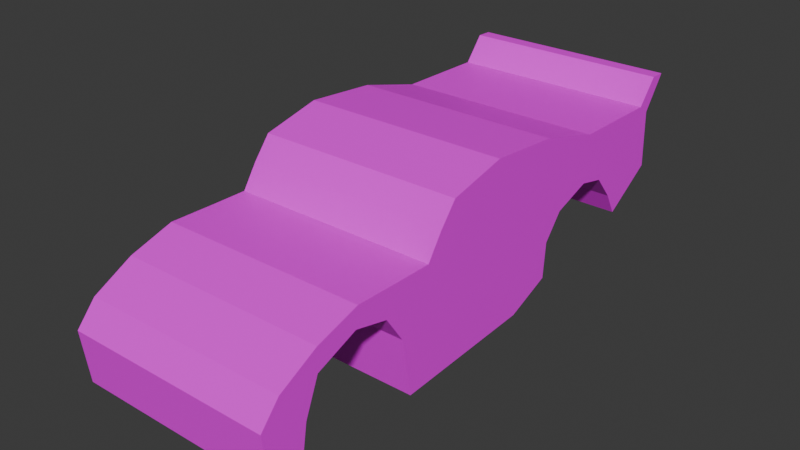 # Source: lightning.blend  (saved by Blender 4.0.36; exported with 4.5.12 LTS)
import bpy
from mathutils import Matrix  # noqa: F401  (used for matrix-valued properties, if any)

bpy.ops.wm.read_factory_settings(use_empty=True)
scene = bpy.context.scene
scene.name = 'Scene'

# ---- collections
col_collection = bpy.data.collections.new('Collection'); scene.collection.children.link(col_collection)

# ---- images (referenced by path relative to the original .blend; pixels are not part of the script)
import os
ASSET_DIR = os.environ.get("B2B_ASSET_DIR", "")  # directory of the original .blend (textures are referenced by path, not embedded)
HERE = os.path.dirname(os.path.abspath(__file__))  # packed textures are extracted next to this script under _unpacked/

def load_image(name, relpath, width, height, colorspace="sRGB"):
    """Load a texture the original file referenced (path relative to the .blend, or extracted next to this script)."""
    p = next((c for c in (os.path.join(HERE, relpath), os.path.join(ASSET_DIR, relpath)) if relpath and os.path.exists(c)), "")
    if p:
        img = bpy.data.images.load(p, check_existing=True)
        img.name = name
    else:  # same state as the original file: an image datablock whose file is absent (Cycles renders it pink)
        img = bpy.data.images.new(name, width, height)
        img.source = "FILE"
        img.filepath = "//" + (relpath or name)
    img.colorspace_settings.name = colorspace
    return img
img_609274b6ce9e72a94c8d559d55a61003_jpg = load_image('609274b6ce9e72a94c8d559d55a61003.jpg', '609274b6ce9e72a94c8d559d55a61003.jpg', 1024, 1024, 'sRGB')

# ---- materials (node trees are filled in below, after node groups)
mat_material_001 = bpy.data.materials.new('Material.001')
mat_material_001.use_transparent_shadow = False

# ---- material node trees
mat_material_001.use_nodes = True; mat_material_001.node_tree.nodes.clear()
_N = mat_material_001.node_tree.nodes; _L = mat_material_001.node_tree.links
n0 = _N.new('ShaderNodeBsdfPrincipled'); n0.name = 'Principled BSDF'; n0.location = (10, 300)
n0.inputs[3].default_value = 1.45
n1 = _N.new('ShaderNodeOutputMaterial'); n1.name = 'Material Output'; n1.location = (300, 300)
n2 = _N.new('ShaderNodeTexImage'); n2.name = 'Image Texture'; n2.location = (-323, 296)
n2.image = img_609274b6ce9e72a94c8d559d55a61003_jpg
_L.new(n0.outputs[0], n1.inputs[0])
_L.new(n2.outputs[0], n0.inputs[0])
n1.is_active_output = True

# ---- world
world_world = bpy.data.worlds.new('World'); scene.world = world_world
world_world.use_nodes = True; world_world.node_tree.nodes.clear()
_N = world_world.node_tree.nodes; _L = world_world.node_tree.links
n0 = _N.new('ShaderNodeOutputWorld'); n0.name = 'World Output'; n0.location = (300, 300)
n1 = _N.new('ShaderNodeBackground'); n1.name = 'Background'; n1.location = (10, 300)
n1.inputs[0].default_value = (0.05088, 0.05088, 0.05088, 1.0)
_L.new(n1.outputs[0], n0.inputs[0])
n0.is_active_output = True
world_world.color = (0.05088, 0.05088, 0.05088)
world_world.use_sun_shadow = False
world_world.sun_shadow_jitter_overblur = 0.0

# ---- meshes
me_plane = bpy.data.meshes.new('Plane')
me_plane.from_pydata([(-0.07, -1.247, 1.286), (-0.1479, -0.6943, 1.286), (-0.5072, 0.09903, 1.286), (-0.47, 0.5573, 1.286), (-0.3568, 0.9792, 1.286), (-0.5038, 1.69, 1.286), (-0.5017, 1.785, 1.286), (-0.2961, 1.64, 1.286), (0.06015, 1.655, 1.286), (0.2626, 1.334, 1.286), (0.1248, 1.257, 1.286), (-0.06282, 0.9573, 1.286), (0.1717, 0.5933, 1.286), (0.3904, 0.5772, 1.286), (0.5046, 0.2979, 1.286), (0.5484, -0.6014, 1.286), (0.1875, -0.6651, 1.286), (-0.03047, -0.9927, 1.286), (0.2844, -1.334, 1.286), (0.561, -1.378, 1.286), (0.5237, -1.568, 1.286), (0.1977, -1.608, 1.286), (0.05897, -1.489, 1.286), (0.05897, -1.489, 1.286), (-0.349, 1.563, 1.286), (-0.4219, -0.2671, 1.286), (-0.154, -0.9775, 1.286), (-0.0247, 1.131, 1.286), (0.02016, 0.713, 1.286), (0.01967, -0.7804, 1.286), (0.07158, -1.25, 1.286), (-0.145, -0.4683, 1.286), (-0.07694, -0.3531, 1.286), (0.1863, -0.3251, 1.286), (0.01878, -0.5746, 1.286), (-0.4645, -0.08402, 1.286), (-0.4886, 0.3282, 1.286), (0.09592, 0.6532, 1.286), (0.281, 0.5853, 1.286), (0.4475, 0.4375, 1.286), (0.5265, -0.1518, 1.286), (-0.2859, -0.3756, 1.286), (-0.151, -0.3691, 1.286), (-0.1753, 0.03323, 1.286), (-0.1859, 0.2101, 1.286), (-0.195, 0.3605, 1.286), (-0.2088, 0.5892, 1.286), (-0.2124, 0.6489, 1.286), (0.3411, -0.04905, 1.286), (0.3382, 0.4456, 1.286), (-0.06557, -0.5294, 1.286), (0.1902, 0.006299, 1.286), (0.02666, -0.3406, 1.286), (-0.05269, -0.4299, 1.286), (0.09813, -0.4853, 1.286), (-0.1632, -0.1665, 1.286), (0.363, -0.4987, 1.286), (-0.07, -1.247, -5.852e-05), (-0.1479, -0.6943, -5.852e-05), (-0.5072, 0.09903, -5.852e-05), (-0.47, 0.5573, -5.852e-05), (-0.3568, 0.9792, -5.852e-05), (-0.5038, 1.69, -5.852e-05), (-0.5017, 1.785, -5.852e-05), (-0.2961, 1.64, -5.852e-05), (0.06015, 1.655, -5.852e-05), (0.2626, 1.334, -5.852e-05), (0.1248, 1.257, -5.852e-05), (-0.06282, 0.9573, -5.852e-05), (0.1717, 0.5933, -5.852e-05), (0.3904, 0.5772, -5.852e-05), (0.5046, 0.2979, -5.864e-05), (0.5484, -0.6014, -5.864e-05), (0.1875, -0.6651, -5.852e-05), (-0.03047, -0.9927, -5.852e-05), (0.2844, -1.334, -5.852e-05), (0.561, -1.378, -5.864e-05), (0.5237, -1.568, -5.864e-05), (0.1977, -1.608, -5.852e-05), (0.05897, -1.489, -5.852e-05), (0.05897, -1.489, -5.852e-05), (-0.349, 1.563, -5.852e-05), (-0.4219, -0.2671, -5.852e-05), (-0.154, -0.9775, -5.852e-05), (-0.0247, 1.131, -5.852e-05), (0.02016, 0.713, -5.852e-05), (0.01967, -0.7804, -5.852e-05), (0.07158, -1.25, -5.852e-05), (-0.145, -0.4683, -5.852e-05), (-0.07694, -0.3531, -5.852e-05), (0.1863, -0.3251, -5.852e-05), (0.01878, -0.5746, -5.852e-05), (-0.4645, -0.08402, -5.852e-05), (-0.4886, 0.3282, -5.852e-05), (0.09592, 0.6532, -5.852e-05), (0.281, 0.5853, -5.852e-05), (0.4475, 0.4375, -5.864e-05), (0.5265, -0.1518, -5.864e-05), (-0.2859, -0.3756, -5.852e-05), (-0.151, -0.3691, -5.852e-05), (-0.1753, 0.03323, -5.852e-05), (-0.1859, 0.2101, -5.852e-05), (-0.195, 0.3605, -5.852e-05), (-0.2088, 0.5892, -5.852e-05), (-0.2124, 0.6489, -5.852e-05), (0.3411, -0.04905, -5.852e-05), (0.3382, 0.4456, -5.852e-05), (-0.06557, -0.5294, -5.852e-05), (0.1902, 0.006299, -5.852e-05), (0.02666, -0.3406, -5.852e-05), (-0.05269, -0.4299, -5.852e-05), (0.09813, -0.4853, -5.852e-05), (-0.1632, -0.1665, -5.852e-05), (0.363, -0.4987, -5.852e-05)], [], [(23, 22, 0), (32, 42, 55), (25, 35, 43), (2, 36, 45), (3, 4, 28, 47), (28, 4, 11), (24, 5, 7), (5, 6, 7), (3, 47, 46), (4, 24, 27), (11, 4, 27), (19, 20, 18), (20, 21, 18), (30, 18, 22), (18, 21, 22), (33, 48, 56), (12, 38, 49), (12, 49, 45), (31, 42, 50), (16, 29, 1), (1, 31, 50, 34), (10, 24, 8), (8, 9, 10), (10, 27, 24), (0, 22, 30), (1, 26, 29), (26, 0, 17), (26, 17, 29), (0, 30, 17), (8, 24, 7), (32, 51, 52), (32, 52, 53), (34, 54, 33, 16), (32, 55, 51), (33, 56, 15, 16), (1, 34, 16), (55, 25, 43), (55, 43, 51), (51, 43, 14), (52, 33, 54), (52, 54, 53), (53, 54, 34), (51, 14, 48), (51, 48, 52), (52, 48, 33), (42, 32, 53), (42, 53, 50), (50, 53, 34), (49, 14, 44), (49, 44, 45), (45, 44, 2), (38, 13, 39), (38, 39, 49), (49, 39, 14), (48, 14, 40), (48, 40, 56), (56, 40, 15), (47, 28, 37), (47, 37, 46), (46, 37, 12), (36, 3, 46), (36, 46, 45), (45, 46, 12), (35, 2, 44), (35, 44, 43), (43, 44, 14), (42, 31, 41), (42, 41, 55), (55, 41, 25), (80, 57, 79), (89, 112, 99), (82, 100, 92), (59, 102, 93), (60, 104, 85, 61), (85, 68, 61), (81, 64, 62), (62, 64, 63), (60, 103, 104), (61, 84, 81), (68, 84, 61), (76, 75, 77), (77, 75, 78), (87, 79, 75), (75, 79, 78), (90, 113, 105), (69, 106, 95), (69, 102, 106), (88, 107, 99), (73, 58, 86), (58, 91, 107, 88), (67, 65, 81), (65, 67, 66), (67, 81, 84), (57, 87, 79), (58, 86, 83), (83, 74, 57), (83, 86, 74), (57, 74, 87), (65, 64, 81), (89, 109, 108), (89, 110, 109), (91, 73, 90, 111), (89, 108, 112), (90, 73, 72, 113), (58, 73, 91), (112, 100, 82), (112, 108, 100), (108, 71, 100), (109, 111, 90), (109, 110, 111), (110, 91, 111), (108, 105, 71), (108, 109, 105), (109, 90, 105), (99, 110, 89), (99, 107, 110), (107, 91, 110), (106, 101, 71), (106, 102, 101), (102, 59, 101), (95, 96, 70), (95, 106, 96), (106, 71, 96), (105, 97, 71), (105, 113, 97), (113, 72, 97), (104, 94, 85), (104, 103, 94), (103, 69, 94), (93, 103, 60), (93, 102, 103), (102, 69, 103), (92, 101, 59), (92, 100, 101), (100, 71, 101), (99, 98, 88), (99, 112, 98), (112, 82, 98), (22, 23, 80, 79), (40, 14, 71, 97), (10, 9, 66, 67), (41, 31, 88, 98), (11, 27, 84, 68), (7, 6, 63, 64), (12, 37, 94, 69), (24, 4, 61, 81), (13, 38, 95, 70), (25, 41, 98, 82), (14, 39, 96, 71), (0, 26, 83, 57), (15, 40, 97, 72), (26, 1, 58, 83), (27, 10, 67, 84), (16, 15, 72, 73), (2, 35, 92, 59), (28, 11, 68, 85), (29, 17, 74, 86), (3, 36, 93, 60), (29, 16, 73, 86), (18, 30, 87, 75), (35, 25, 82, 92), (4, 3, 60, 61), (17, 30, 87, 74), (19, 18, 75, 76), (36, 2, 59, 93), (5, 24, 81, 62), (31, 1, 58, 88), (20, 19, 76, 77), (37, 28, 85, 94), (6, 5, 62, 63), (23, 0, 57, 80), (21, 20, 77, 78), (38, 12, 69, 95), (8, 7, 64, 65), (22, 21, 78, 79), (39, 13, 70, 96), (9, 8, 65, 66)])
_uv = me_plane.uv_layers.new(name='UVMap')
_uv.uv.foreach_set('vector', [0.209, 0.5301, 0.209, 0.5301, 0.209, 0.5301, 0.1188, 0.3435, 0.1175, 0.358, 0.1532, 0.3535, 0.9359, 0.05284, 0.9283, 0.09672, 0.9802, 0.1248, 0.9206, 0.1406, 0.924, 0.1956, 0.9766, 0.2033, 0.2863, 0.3873, 0.3579, 0.3517, 0.3036, 0.2892, 0.2971, 0.3354, 0.3036, 0.2892, 0.3579, 0.3517, 0.348, 0.2967, 0.9603, 0.9548, 0.9971, 1.0, 0.9828, 0.9392, 0.9971, 1.0, 1.025, 0.9998, 0.9828, 0.9392, 0.9273, 0.2505, 0.9735, 0.2725, 0.9741, 0.2581, 0.3579, 0.3517, 0.46, 0.3306, 0.3777, 0.2836, 0.348, 0.2967, 0.3579, 0.3517, 0.3777, 0.2836, 0.9837, 0.04298, 0.9823, 0.09164, 0.9311, 0.04298, 0.9823, 0.09164, 0.923, 0.1141, 0.9311, 0.04298, 0.9503, 0.1141, 0.9743, 0.1617, 0.923, 0.1617, 0.9417, 0.1358, 0.883, 0.1388, 0.8994, 0.1725, 0.1183, 0.2926, 0.1635, 0.254, 0.0843, 0.265, 0.2795, 0.2645, 0.2759, 0.2441, 0.2502, 0.238, 0.2795, 0.2645, 0.2502, 0.238, 0.2462, 0.3418, 0.1908, 0.1968, 0.2278, 0.1998, 0.1681, 0.1572, 0.1175, 0.03114, 0.07449, 0.1148, 0.1066, 0.1983, 0.1066, 0.1983, 0.1908, 0.1968, 0.1681, 0.1572, 0.1512, 0.1152, 0.3967, 0.2511, 0.46, 0.3306, 0.4677, 0.25, 0.4677, 0.25, 0.4074, 0.2224, 0.3967, 0.2511, 0.3967, 0.2511, 0.3777, 0.2836, 0.46, 0.3306, 0.9304, 0.1074, 0.9096, 0.05524, 0.9017, 0.1036, 0.1066, 0.1983, 0.001012, 0.2013, 0.07449, 0.1148, 0.8603, 0.1101, 0.8771, 0.04298, 0.8835, 0.1069, 0.8603, 0.1101, 0.8835, 0.1069, 0.892, 0.1604, 0.8771, 0.04298, 0.9037, 0.04298, 0.8835, 0.1069, 0.987, 0.8342, 0.9603, 0.9548, 0.9828, 0.9392, 0.1188, 0.3435, 0.1763, 0.2808, 0.1188, 0.3234, 0.2338, 0.1629, 0.2384, 0.1113, 0.2051, 0.1508, 0.1512, 0.1152, 0.1845, 0.07566, 0.2442, 0.03171, 0.1175, 0.03114, 0.1188, 0.3435, 0.1532, 0.3535, 0.1763, 0.2808, 0.1183, 0.2926, 0.0843, 0.265, 0.06252, 0.2333, 0.05872, 0.3039, 0.1066, 0.1983, 0.1512, 0.1152, 0.1175, 0.03114, 0.9823, 0.07695, 0.9359, 0.05284, 0.9802, 0.1248, 0.1532, 0.3535, 0.1884, 0.3491, 0.1763, 0.2808, 0.1763, 0.2808, 0.1884, 0.3491, 0.221, 0.2114, 0.2384, 0.1113, 0.2442, 0.03171, 0.1845, 0.07566, 0.2384, 0.1113, 0.1845, 0.07566, 0.2051, 0.1508, 0.2051, 0.1508, 0.1845, 0.07566, 0.1512, 0.1152, 0.1763, 0.2808, 0.221, 0.2114, 0.1635, 0.254, 0.1763, 0.2808, 0.1635, 0.254, 0.1188, 0.3234, 0.1188, 0.3234, 0.1635, 0.254, 0.1183, 0.2926, 0.2278, 0.1998, 0.2338, 0.1629, 0.2051, 0.1508, 0.2278, 0.1998, 0.2051, 0.1508, 0.1681, 0.1572, 0.1681, 0.1572, 0.2051, 0.1508, 0.1512, 0.1152, 0.2502, 0.238, 0.221, 0.2114, 0.2196, 0.3452, 0.2502, 0.238, 0.2196, 0.3452, 0.2462, 0.3418, 0.9766, 0.2033, 0.9783, 0.1672, 0.9206, 0.1406, 0.2759, 0.2441, 0.2722, 0.2236, 0.2466, 0.2175, 0.2759, 0.2441, 0.2466, 0.2175, 0.2502, 0.238, 0.2502, 0.238, 0.2466, 0.2175, 0.221, 0.2114, 0.1635, 0.254, 0.221, 0.2114, 0.1417, 0.2224, 0.1635, 0.254, 0.1417, 0.2224, 0.0843, 0.265, 0.0843, 0.265, 0.1417, 0.2224, 0.06252, 0.2333, 0.2971, 0.3354, 0.3036, 0.2892, 0.2915, 0.2769, 0.2971, 0.3354, 0.2915, 0.2769, 0.2865, 0.3368, 0.2865, 0.3368, 0.2915, 0.2769, 0.2795, 0.2645, 0.924, 0.1956, 0.9273, 0.2505, 0.9741, 0.2581, 0.924, 0.1956, 0.9741, 0.2581, 0.9766, 0.2033, 0.2462, 0.3418, 0.2865, 0.3368, 0.2795, 0.2645, 0.9283, 0.09672, 0.9206, 0.1406, 0.9783, 0.1672, 0.9283, 0.09672, 0.9783, 0.1672, 0.9802, 0.1248, 0.1884, 0.3491, 0.2196, 0.3452, 0.221, 0.2114, 0.9845, 0.02838, 0.9856, 0.004584, 0.9603, 0.02682, 0.9845, 0.02838, 0.9603, 0.02682, 0.9823, 0.07695, 0.9823, 0.07695, 0.9603, 0.02682, 0.9359, 0.05284, 0.209, 0.5301, 0.209, 0.5301, 0.209, 0.5301, 0.1435, 0.7589, 0.1767, 0.7494, 0.1432, 0.7444, 0.6605, 0.06327, 0.6729, 0.08353, 0.6583, 0.07562, 0.6562, 0.08797, 0.6719, 0.1056, 0.6571, 0.1034, 0.3045, 0.7178, 0.3114, 0.7696, 0.3146, 0.8156, 0.3699, 0.7543, 0.3146, 0.8156, 0.3571, 0.8088, 0.3699, 0.7543, 0.465, 0.7768, 0.476, 0.7895, 0.4906, 0.7522, 0.4906, 0.7522, 0.476, 0.7895, 0.506, 0.756, 0.658, 0.1189, 0.6712, 0.121, 0.6711, 0.1251, 0.3699, 0.7543, 0.3843, 0.8223, 0.465, 0.7768, 0.3571, 0.8088, 0.3843, 0.8223, 0.3699, 0.7543, 0.9747, 0.09079, 0.9236, 0.1015, 0.9678, 0.04371, 0.9678, 0.04371, 0.9236, 0.1015, 0.9076, 0.03397, 0.8843, 0.1224, 0.882, 0.06338, 0.9236, 0.1015, 0.6427, 0.4978, 0.4068, 0.2818, 0.552, 0.1153, 0.1398, 0.8095, 0.1059, 0.8365, 0.1801, 0.8486, 0.2903, 0.8398, 0.261, 0.8658, 0.2856, 0.8601, 0.2903, 0.8398, 0.2637, 0.7624, 0.261, 0.8658, 0.3799, 0.1872, 0.4031, 0.1475, 0.3426, 0.1898, 0.4548, 0.02087, 0.4649, 0.1895, 0.4977, 0.1056, 0.4649, 0.1895, 0.4203, 0.1053, 0.4031, 0.1475, 0.3799, 0.1872, 0.4002, 0.8549, 0.4672, 0.8571, 0.465, 0.7768, 0.4672, 0.8571, 0.4002, 0.8549, 0.4085, 0.8837, 0.4002, 0.8549, 0.465, 0.7768, 0.3843, 0.8223, 0.2719, 0.62, 0.42, 0.6157, 0.4068, 0.2818, 0.4649, 0.1895, 0.4977, 0.1056, 0.5713, 0.1936, 0.8426, 0.1897, 0.8654, 0.1859, 0.8581, 0.1231, 0.5713, 0.1936, 0.4977, 0.1056, 0.5774, 0.1316, 0.8581, 0.1231, 0.8654, 0.1859, 0.8843, 0.1224, 0.4672, 0.8571, 0.476, 0.7895, 0.465, 0.7768, 0.1435, 0.7589, 0.1423, 0.7789, 0.1938, 0.8222, 0.3368, 0.1526, 0.3657, 0.1407, 0.3324, 0.1005, 0.4203, 0.1053, 0.4548, 0.02087, 0.327, 0.02019, 0.387, 0.06509, 0.1435, 0.7589, 0.1938, 0.8222, 0.1767, 0.7494, 0.1398, 0.8095, 0.08425, 0.7975, 0.08335, 0.8677, 0.1059, 0.8365, 0.4649, 0.1895, 0.4548, 0.02087, 0.4203, 0.1053, 0.6735, 0.07006, 0.6729, 0.08353, 0.6605, 0.06327, 0.1767, 0.7494, 0.1938, 0.8222, 0.2097, 0.7544, 0.1938, 0.8222, 0.2316, 0.8918, 0.2097, 0.7544, 0.3324, 0.1005, 0.387, 0.06509, 0.327, 0.02019, 0.3324, 0.1005, 0.3657, 0.1407, 0.387, 0.06509, 0.3657, 0.1407, 0.4203, 0.1053, 0.387, 0.06509, 0.1938, 0.8222, 0.1801, 0.8486, 0.2316, 0.8918, 0.1938, 0.8222, 0.1423, 0.7789, 0.1801, 0.8486, 0.1423, 0.7789, 0.1398, 0.8095, 0.1801, 0.8486, 0.3426, 0.1898, 0.3657, 0.1407, 0.3368, 0.1526, 0.3426, 0.1898, 0.4031, 0.1475, 0.3657, 0.1407, 0.4031, 0.1475, 0.4203, 0.1053, 0.3657, 0.1407, 0.261, 0.8658, 0.2389, 0.7587, 0.2316, 0.8918, 0.261, 0.8658, 0.2637, 0.7624, 0.2389, 0.7587, 0.6719, 0.1056, 0.6562, 0.08797, 0.6724, 0.09546, 0.2856, 0.8601, 0.2562, 0.8861, 0.2808, 0.8804, 0.2856, 0.8601, 0.261, 0.8658, 0.2562, 0.8861, 0.261, 0.8658, 0.2316, 0.8918, 0.2562, 0.8861, 0.1801, 0.8486, 0.1575, 0.8798, 0.2316, 0.8918, 0.1801, 0.8486, 0.1059, 0.8365, 0.1575, 0.8798, 0.1059, 0.8365, 0.08335, 0.8677, 0.1575, 0.8798, 0.3114, 0.7696, 0.3025, 0.8277, 0.3146, 0.8156, 0.3114, 0.7696, 0.3015, 0.7681, 0.3025, 0.8277, 0.3015, 0.7681, 0.2903, 0.8398, 0.3025, 0.8277, 0.6571, 0.1034, 0.6712, 0.121, 0.658, 0.1189, 0.6571, 0.1034, 0.6719, 0.1056, 0.6712, 0.121, 0.2637, 0.7624, 0.2903, 0.8398, 0.3015, 0.7681, 0.6583, 0.07562, 0.6724, 0.09546, 0.6562, 0.08797, 0.6583, 0.07562, 0.6729, 0.08353, 0.6724, 0.09546, 0.2097, 0.7544, 0.2316, 0.8918, 0.2389, 0.7587, 0.6742, 0.05639, 0.6673, 0.05595, 0.6745, 0.04969, 0.6742, 0.05639, 0.6735, 0.07006, 0.6673, 0.05595, 0.6735, 0.07006, 0.6605, 0.06327, 0.6673, 0.05595, 0.3044, 0.4146, 0.3046, 0.4146, 0.3046, 0.7219, 0.3044, 0.7219, 0.887, 0.2006, 0.9086, 0.2006, 0.9086, 0.1179, 0.887, 0.1179, 0.8925, 0.2006, 0.8991, 0.2006, 0.8991, 0.1179, 0.8925, 0.1179, 0.5057, 0.7105, 0.4654, 0.7105, 0.4654, 0.4191, 0.5057, 0.4191, 0.9404, 0.2006, 0.9487, 0.2006, 0.9487, 0.1179, 0.9404, 0.1179, 0.9828, 0.9392, 1.025, 0.9998, 1.025, 0.9998, 0.9828, 0.9392, 0.8948, 0.2006, 0.8911, 0.2006, 0.8911, 0.1179, 0.8948, 0.1179, 0.01292, 0.7575, 0.1403, 0.7575, 0.1403, 0.3824, 0.01292, 0.3824, 0.9053, 0.2006, 0.9, 0.2006, 0.9, 0.1179, 0.9053, 0.1179, 0.5473, 0.7105, 0.5057, 0.7105, 0.5057, 0.4191, 0.5473, 0.4191, 0.9086, 0.2006, 0.9154, 0.2006, 0.9154, 0.1179, 0.9086, 0.1179, 0.3536, 0.4146, 0.404, 0.4146, 0.404, 0.7219, 0.3536, 0.7219, 0.8654, 0.2006, 0.887, 0.2006, 0.887, 0.1179, 0.8654, 0.1179, 0.404, 0.4146, 0.4546, 0.4146, 0.4546, 0.7219, 0.404, 0.7219, 0.8853, 0.2006, 0.8925, 0.2006, 0.8925, 0.1179, 0.8853, 0.1179, 0.8955, 0.2006, 0.9129, 0.2006, 0.9129, 0.1179, 0.8955, 0.1179, 0.5357, 1.001, 0.4826, 0.9889, 0.4826, 0.9889, 0.5357, 1.001, 0.9286, 0.2006, 0.9404, 0.2006, 0.9404, 0.1179, 0.9286, 0.1179, 0.8568, 0.2006, 0.8466, 0.2006, 0.8466, 0.1179, 0.8568, 0.1179, 0.6686, 0.9905, 0.6022, 0.996, 0.6022, 0.996, 0.6686, 0.9905, 0.8875, 0.2006, 0.8955, 0.2006, 0.8955, 0.1179, 0.8875, 0.1179, 0.9002, 0.2006, 0.89, 0.2006, 0.89, 0.1179, 0.9002, 0.1179, 0.4826, 0.9889, 0.4295, 0.9763, 0.4295, 0.9763, 0.4826, 0.9889, 0.791, 0.9571, 0.6686, 0.9905, 0.6686, 0.9905, 0.791, 0.9571, 0.8466, 0.2006, 0.8342, 0.2006, 0.8342, 0.1179, 0.8466, 0.1179, 0.9135, 0.2006, 0.9002, 0.2006, 0.9002, 0.1179, 0.9135, 0.1179, 0.6022, 0.996, 0.5357, 1.001, 0.5357, 1.001, 0.6022, 0.996, 0.9971, 1.0, 0.9603, 0.9548, 0.9603, 0.9548, 0.9971, 1.0, 0.3665, 0.8961, 0.3056, 0.8955, 0.3056, 0.8955, 0.3665, 0.8961, 0.8189, 0.2006, 0.828, 0.2006, 0.828, 0.1179, 0.8189, 0.1179, 0.8911, 0.2006, 0.8875, 0.2006, 0.8875, 0.1179, 0.8911, 0.1179, 1.025, 0.9998, 0.9971, 1.0, 0.9971, 1.0, 1.025, 0.9998, 0.3046, 0.4146, 0.3536, 0.4146, 0.3536, 0.7219, 0.3046, 0.7219, 0.6746, 0.1345, 0.6737, 0.06968, 0.8637, 0.06522, 0.8645, 0.13, 0.9, 0.2006, 0.8948, 0.2006, 0.8948, 0.1179, 0.9, 0.1179, 0.987, 0.8342, 0.9828, 0.9392, 0.9828, 0.9392, 0.987, 0.8342, 0.3044, 0.4146, 0.2717, 0.4146, 0.2717, 0.7219, 0.3044, 0.7219, 0.9154, 0.2006, 0.9221, 0.2006, 0.9221, 0.1179, 0.9154, 0.1179, 0.9585, 0.2006, 0.9739, 0.2006, 0.9739, 0.1179, 0.9585, 0.1179])
me_plane.materials.append(mat_material_001)
me_plane.update()
me_cylinder = bpy.data.meshes.new('Cylinder')
me_cylinder.from_pydata([(0.0, 1.0, -1.0), (0.0, 1.0, 1.0), (0.3827, 0.9239, -1.0), (0.3827, 0.9239, 1.0), (0.7071, 0.7071, -1.0), (0.7071, 0.7071, 1.0), (0.9239, 0.3827, -1.0), (0.9239, 0.3827, 1.0), (1.0, 0.0, -1.0), (1.0, 0.0, 1.0), (0.9239, -0.3827, -1.0), (0.9239, -0.3827, 1.0), (0.7071, -0.7071, -1.0), (0.7071, -0.7071, 1.0), (0.3827, -0.9239, -1.0), (0.3827, -0.9239, 1.0), (0.0, -1.0, -1.0), (0.0, -1.0, 1.0), (-0.3827, -0.9239, -1.0), (-0.3827, -0.9239, 1.0), (-0.7071, -0.7071, -1.0), (-0.7071, -0.7071, 1.0), (-0.9239, -0.3827, -1.0), (-0.9239, -0.3827, 1.0), (-1.0, 0.0, -1.0), (-1.0, 0.0, 1.0), (-0.9239, 0.3827, -1.0), (-0.9239, 0.3827, 1.0), (-0.7071, 0.7071, -1.0), (-0.7071, 0.7071, 1.0), (-0.3827, 0.9239, -1.0), (-0.3827, 0.9239, 1.0)], [], [(0, 1, 3, 2), (2, 3, 5, 4), (4, 5, 7, 6), (6, 7, 9, 8), (8, 9, 11, 10), (10, 11, 13, 12), (12, 13, 15, 14), (14, 15, 17, 16), (16, 17, 19, 18), (18, 19, 21, 20), (20, 21, 23, 22), (22, 23, 25, 24), (24, 25, 27, 26), (26, 27, 29, 28), (3, 1, 31, 29, 27, 25, 23, 21, 19, 17, 15, 13, 11, 9, 7, 5), (28, 29, 31, 30), (30, 31, 1, 0), (0, 2, 4, 6, 8, 10, 12, 14, 16, 18, 20, 22, 24, 26, 28, 30)])
_uv = me_cylinder.uv_layers.new(name='UVMap')
_uv.uv.foreach_set('vector', [1.0, 0.5, 1.0, 1.0, 0.9375, 1.0, 0.9375, 0.5, 0.9375, 0.5, 0.9375, 1.0, 0.875, 1.0, 0.875, 0.5, 0.875, 0.5, 0.875, 1.0, 0.8125, 1.0, 0.8125, 0.5, 0.8125, 0.5, 0.8125, 1.0, 0.75, 1.0, 0.75, 0.5, 0.75, 0.5, 0.75, 1.0, 0.6875, 1.0, 0.6875, 0.5, 0.6875, 0.5, 0.6875, 1.0, 0.625, 1.0, 0.625, 0.5, 0.625, 0.5, 0.625, 1.0, 0.5625, 1.0, 0.5625, 0.5, 0.5625, 0.5, 0.5625, 1.0, 0.5, 1.0, 0.5, 0.5, 0.5, 0.5, 0.5, 1.0, 0.4375, 1.0, 0.4375, 0.5, 0.4375, 0.5, 0.4375, 1.0, 0.375, 1.0, 0.375, 0.5, 0.375, 0.5, 0.375, 1.0, 0.3125, 1.0, 0.3125, 0.5, 0.3125, 0.5, 0.3125, 1.0, 0.25, 1.0, 0.25, 0.5, 0.25, 0.5, 0.25, 1.0, 0.1875, 1.0, 0.1875, 0.5, 0.1875, 0.5, 0.1875, 1.0, 0.125, 1.0, 0.125, 0.5, 0.3418, 0.4717, 0.25, 0.49, 0.1582, 0.4717, 0.08029, 0.4197, 0.02827, 0.3418, 0.01, 0.25, 0.02827, 0.1582, 0.08029, 0.08029, 0.1582, 0.02827, 0.25, 0.01, 0.3418, 0.02827, 0.4197, 0.08029, 0.4717, 0.1582, 0.49, 0.25, 0.4717, 0.3418, 0.4197, 0.4197, 0.125, 0.5, 0.125, 1.0, 0.0625, 1.0, 0.0625, 0.5, 0.0625, 0.5, 0.0625, 1.0, 0.0, 1.0, 0.0, 0.5, 0.75, 0.49, 0.8418, 0.4717, 0.9197, 0.4197, 0.9717, 0.3418, 0.99, 0.25, 0.9717, 0.1582, 0.9197, 0.08029, 0.8418, 0.02827, 0.75, 0.01, 0.6582, 0.02827, 0.5803, 0.08029, 0.5283, 0.1582, 0.51, 0.25, 0.5283, 0.3418, 0.5803, 0.4197, 0.6582, 0.4717])
me_cylinder.update()

# ---- objects
ob_plane = bpy.data.objects.new('Plane', me_plane)
ob_cylinder = bpy.data.objects.new('Cylinder', me_cylinder)

# ---- transforms, parenting, visibility, modifiers, constraints
ob_plane.location = (8.655e-05, -0.0001971, 0.8105)
ob_plane.rotation_euler = (-0.0, 1.571, 0.0)
ob_plane.scale = (1.477, 1.477, 1.477)
ob_cylinder.location = (0.8551, -1.454, 0.3406)
ob_cylinder.rotation_euler = (-0.0, 1.571, 0.0)
ob_cylinder.scale = (0.4941, 0.4941, 0.177)

# ---- collection membership
col_collection.objects.link(ob_plane)
col_collection.objects.link(ob_cylinder)

# ---- scene / render settings (as saved in the file)
scene.frame_start = 1; scene.frame_end = 250; scene.frame_set(30)
scene.render.engine = 'BLENDER_EEVEE_NEXT'
scene.cycles.sampling_pattern = 'TABULATED_SOBOL'
bpy.context.view_layer.update()

# ---- added for rendering (the .blend has no active camera and no usable light): camera, sun
cam_auto = bpy.data.cameras.new('AutoCamera')
cam_auto.lens = 50.0
cam_auto.sensor_width = 36.0
cam_auto.clip_end = 1000.0
ob_auto_camera = bpy.data.objects.new('AutoCamera', cam_auto)
scene.collection.objects.link(ob_auto_camera)
ob_auto_camera.location = (6.15534, -6.11588, 4.86734)
ob_auto_camera.rotation_euler = (1.09748, -7.21219e-08, 0.694738)
scene.camera = ob_auto_camera
light_auto_sun = bpy.data.lights.new('AutoSun', 'SUN')
light_auto_sun.energy = 3.0
light_auto_sun.angle = 0.0523599
ob_auto_sun = bpy.data.objects.new('AutoSun', light_auto_sun)
scene.collection.objects.link(ob_auto_sun)
ob_auto_sun.rotation_euler = (0.872665, 0.174533, 0.523599)
bpy.context.view_layer.update()
